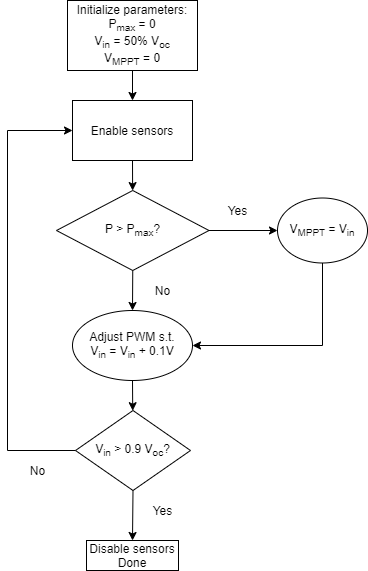

The diagram above was exported from draw.io. Its source (the exported page's mxGraphModel, read from the mxfile embedded in the PNG):
<mxGraphModel dx="925" dy="514" grid="1" gridSize="10" guides="1" tooltips="1" connect="1" arrows="1" fold="1" page="1" pageScale="1" pageWidth="850" pageHeight="1100" math="0" shadow="0">
  <root>
    <mxCell id="0" />
    <mxCell id="1" parent="0" />
    <mxCell id="AgWr8aDj22hgPxBkpUVp-1" value="Initialize parameters:&lt;br&gt;P&lt;sub&gt;max&lt;/sub&gt;&amp;nbsp;= 0&lt;br&gt;V&lt;sub&gt;in&lt;/sub&gt;&amp;nbsp;= 50% V&lt;sub&gt;oc&lt;br&gt;&lt;/sub&gt;V&lt;sub&gt;MPPT&lt;/sub&gt;&amp;nbsp;= 0" style="rounded=0;whiteSpace=wrap;html=1;" vertex="1" parent="1">
      <mxGeometry x="360" y="30" width="130" height="70" as="geometry" />
    </mxCell>
    <mxCell id="AgWr8aDj22hgPxBkpUVp-2" value="" style="endArrow=classic;html=1;rounded=0;exitX=0.5;exitY=1;exitDx=0;exitDy=0;" edge="1" parent="1" source="AgWr8aDj22hgPxBkpUVp-1" target="AgWr8aDj22hgPxBkpUVp-5">
      <mxGeometry width="50" height="50" relative="1" as="geometry">
        <mxPoint x="400" y="280" as="sourcePoint" />
        <mxPoint x="422.391304347826" y="141.73913043478262" as="targetPoint" />
      </mxGeometry>
    </mxCell>
    <mxCell id="AgWr8aDj22hgPxBkpUVp-5" value="Enable sensors" style="rounded=0;whiteSpace=wrap;html=1;" vertex="1" parent="1">
      <mxGeometry x="365.001304347826" y="129.99913043478261" width="120" height="60" as="geometry" />
    </mxCell>
    <mxCell id="AgWr8aDj22hgPxBkpUVp-6" value="" style="endArrow=classic;html=1;rounded=0;exitX=0.5;exitY=1;exitDx=0;exitDy=0;" edge="1" parent="1" source="AgWr8aDj22hgPxBkpUVp-5" target="AgWr8aDj22hgPxBkpUVp-7">
      <mxGeometry width="50" height="50" relative="1" as="geometry">
        <mxPoint x="420" y="210" as="sourcePoint" />
        <mxPoint x="425" y="250" as="targetPoint" />
      </mxGeometry>
    </mxCell>
    <mxCell id="AgWr8aDj22hgPxBkpUVp-7" value="P &amp;gt; P&lt;sub&gt;max&lt;/sub&gt;?" style="rhombus;whiteSpace=wrap;html=1;" vertex="1" parent="1">
      <mxGeometry x="349" y="220" width="152.5" height="80" as="geometry" />
    </mxCell>
    <mxCell id="AgWr8aDj22hgPxBkpUVp-8" value="" style="endArrow=classic;html=1;rounded=0;exitX=0.5;exitY=1;exitDx=0;exitDy=0;entryX=0.5;entryY=0;entryDx=0;entryDy=0;" edge="1" parent="1" source="AgWr8aDj22hgPxBkpUVp-7" target="AgWr8aDj22hgPxBkpUVp-11">
      <mxGeometry width="50" height="50" relative="1" as="geometry">
        <mxPoint x="400" y="270" as="sourcePoint" />
        <mxPoint x="425" y="370" as="targetPoint" />
      </mxGeometry>
    </mxCell>
    <mxCell id="AgWr8aDj22hgPxBkpUVp-11" value="Adjust PWM s.t.&lt;br&gt;V&lt;sub&gt;in&lt;/sub&gt;&amp;nbsp;= V&lt;sub&gt;in&lt;/sub&gt;&amp;nbsp;+ 0.1V" style="ellipse;whiteSpace=wrap;html=1;" vertex="1" parent="1">
      <mxGeometry x="365" y="340" width="120" height="70" as="geometry" />
    </mxCell>
    <mxCell id="AgWr8aDj22hgPxBkpUVp-12" value="No" style="text;html=1;align=center;verticalAlign=middle;resizable=0;points=[];autosize=1;strokeColor=none;fillColor=none;" vertex="1" parent="1">
      <mxGeometry x="440" y="310" width="30" height="20" as="geometry" />
    </mxCell>
    <mxCell id="AgWr8aDj22hgPxBkpUVp-13" value="" style="endArrow=classic;html=1;rounded=0;exitX=1;exitY=0.5;exitDx=0;exitDy=0;" edge="1" parent="1" source="AgWr8aDj22hgPxBkpUVp-7" target="AgWr8aDj22hgPxBkpUVp-14">
      <mxGeometry width="50" height="50" relative="1" as="geometry">
        <mxPoint x="501.5" y="290" as="sourcePoint" />
        <mxPoint x="552" y="290" as="targetPoint" />
      </mxGeometry>
    </mxCell>
    <mxCell id="AgWr8aDj22hgPxBkpUVp-14" value="V&lt;sub&gt;MPPT&lt;/sub&gt;&amp;nbsp;= V&lt;sub&gt;in&lt;/sub&gt;" style="ellipse;whiteSpace=wrap;html=1;" vertex="1" parent="1">
      <mxGeometry x="570" y="227.5" width="90" height="65" as="geometry" />
    </mxCell>
    <mxCell id="AgWr8aDj22hgPxBkpUVp-15" value="" style="endArrow=classic;html=1;rounded=0;exitX=0.5;exitY=1;exitDx=0;exitDy=0;entryX=1;entryY=0.5;entryDx=0;entryDy=0;" edge="1" parent="1" source="AgWr8aDj22hgPxBkpUVp-14" target="AgWr8aDj22hgPxBkpUVp-11">
      <mxGeometry width="50" height="50" relative="1" as="geometry">
        <mxPoint x="570" y="410" as="sourcePoint" />
        <mxPoint x="520" y="420" as="targetPoint" />
        <Array as="points">
          <mxPoint x="615" y="375" />
        </Array>
      </mxGeometry>
    </mxCell>
    <mxCell id="AgWr8aDj22hgPxBkpUVp-16" value="Yes" style="text;html=1;align=center;verticalAlign=middle;resizable=0;points=[];autosize=1;strokeColor=none;fillColor=none;" vertex="1" parent="1">
      <mxGeometry x="510" y="230" width="40" height="20" as="geometry" />
    </mxCell>
    <mxCell id="AgWr8aDj22hgPxBkpUVp-17" value="" style="endArrow=classic;html=1;rounded=0;exitX=0.5;exitY=1;exitDx=0;exitDy=0;" edge="1" parent="1" source="AgWr8aDj22hgPxBkpUVp-11" target="AgWr8aDj22hgPxBkpUVp-19">
      <mxGeometry width="50" height="50" relative="1" as="geometry">
        <mxPoint x="400" y="340" as="sourcePoint" />
        <mxPoint x="425.125" y="440" as="targetPoint" />
      </mxGeometry>
    </mxCell>
    <mxCell id="AgWr8aDj22hgPxBkpUVp-19" value="V&lt;sub&gt;in&lt;/sub&gt;&amp;nbsp;&amp;gt; 0.9 V&lt;sub&gt;oc&lt;/sub&gt;?" style="rhombus;whiteSpace=wrap;html=1;" vertex="1" parent="1">
      <mxGeometry x="368" y="440" width="115" height="80" as="geometry" />
    </mxCell>
    <mxCell id="AgWr8aDj22hgPxBkpUVp-20" value="" style="endArrow=classic;html=1;rounded=0;exitX=0;exitY=0.5;exitDx=0;exitDy=0;entryX=0;entryY=0.5;entryDx=0;entryDy=0;" edge="1" parent="1" source="AgWr8aDj22hgPxBkpUVp-19" target="AgWr8aDj22hgPxBkpUVp-5">
      <mxGeometry width="50" height="50" relative="1" as="geometry">
        <mxPoint x="400" y="340" as="sourcePoint" />
        <mxPoint x="310" y="150" as="targetPoint" />
        <Array as="points">
          <mxPoint x="300" y="480" />
          <mxPoint x="300" y="160" />
        </Array>
      </mxGeometry>
    </mxCell>
    <mxCell id="AgWr8aDj22hgPxBkpUVp-21" value="No" style="text;html=1;align=center;verticalAlign=middle;resizable=0;points=[];autosize=1;strokeColor=none;fillColor=none;" vertex="1" parent="1">
      <mxGeometry x="315" y="490" width="30" height="20" as="geometry" />
    </mxCell>
    <mxCell id="AgWr8aDj22hgPxBkpUVp-22" value="" style="endArrow=classic;html=1;rounded=0;exitX=0.5;exitY=1;exitDx=0;exitDy=0;entryX=0.5;entryY=0;entryDx=0;entryDy=0;" edge="1" parent="1" source="AgWr8aDj22hgPxBkpUVp-19" target="AgWr8aDj22hgPxBkpUVp-24">
      <mxGeometry width="50" height="50" relative="1" as="geometry">
        <mxPoint x="400" y="410" as="sourcePoint" />
        <mxPoint x="426" y="560" as="targetPoint" />
      </mxGeometry>
    </mxCell>
    <mxCell id="AgWr8aDj22hgPxBkpUVp-23" value="Yes" style="text;html=1;align=center;verticalAlign=middle;resizable=0;points=[];autosize=1;strokeColor=none;fillColor=none;" vertex="1" parent="1">
      <mxGeometry x="435" y="530" width="40" height="20" as="geometry" />
    </mxCell>
    <mxCell id="AgWr8aDj22hgPxBkpUVp-24" value="Disable sensors&lt;br&gt;Done" style="rounded=0;whiteSpace=wrap;html=1;" vertex="1" parent="1">
      <mxGeometry x="379" y="570" width="92" height="30" as="geometry" />
    </mxCell>
  </root>
</mxGraphModel>